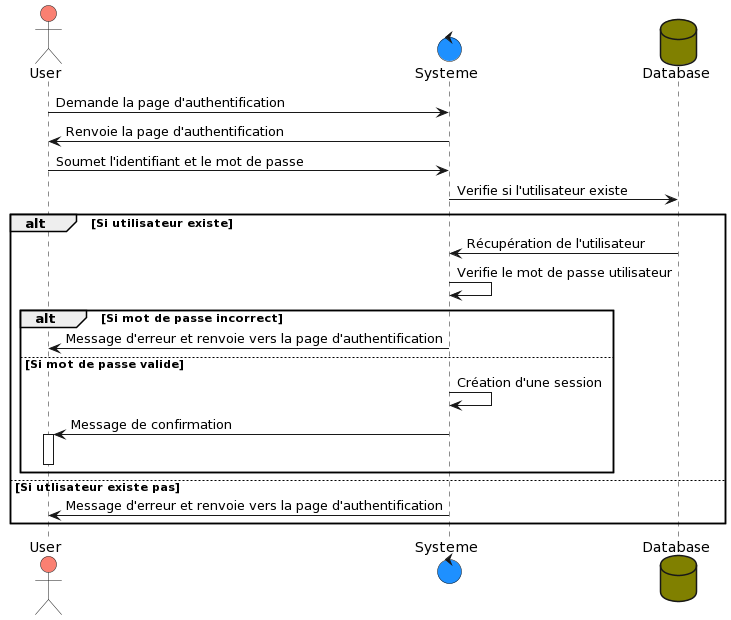

The diagram above was rendered by PlantUML. Its source (embedded in the PNG):
@startuml
actor User #salmon
control Systeme #dodgerblue
database Database #olive

User -> Systeme: Demande la page d'authentification
Systeme -> User: Renvoie la page d'authentification
User -> Systeme : Soumet l'identifiant et le mot de passe
Systeme -> Database :Verifie si l'utilisateur existe

alt Si utilisateur existe
  Systeme <- Database : Récupération de l'utilisateur
  Systeme -> Systeme :Verifie le mot de passe utilisateur
  alt Si mot de passe incorrect
      Systeme -> User : Message d'erreur et renvoie vers la page d'authentification
      
   else Si mot de passe valide
      Systeme -> Systeme : Création d'une session
      Systeme -> User : Message de confirmation
      activate User
      deactivate User

   end 
else Si utlisateur existe pas
  Systeme -> User : Message d'erreur et renvoie vers la page d'authentification
end
@enduml